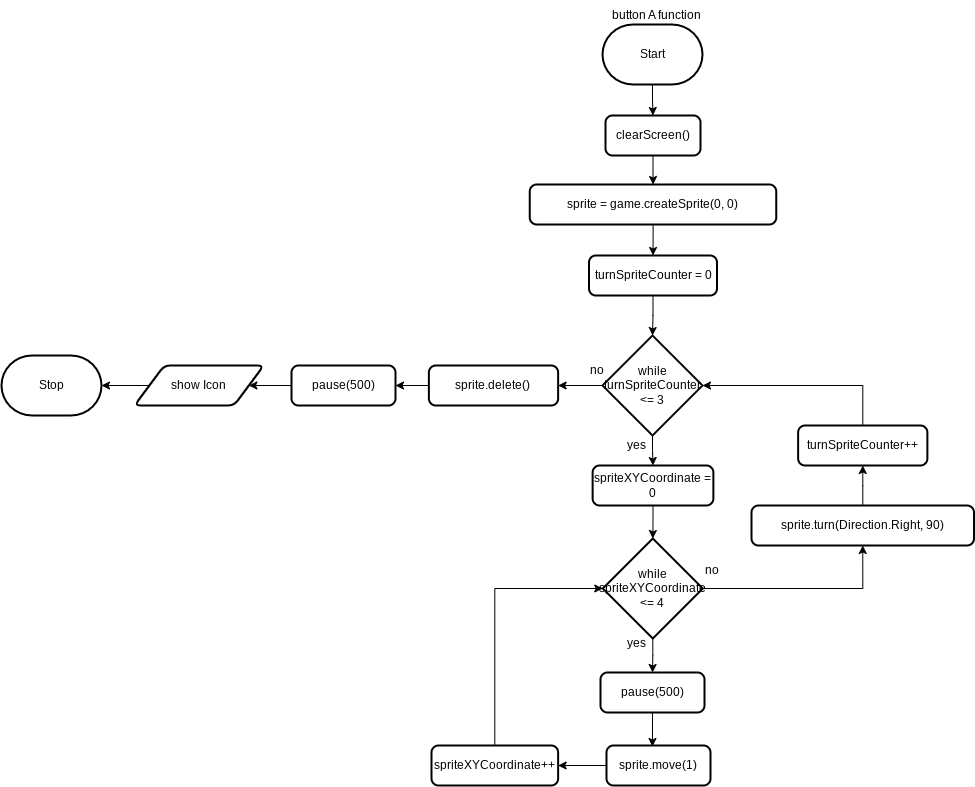

The diagram above was exported from draw.io. Its source (the exported page's mxGraphModel, read from the mxfile embedded in the PNG):
<mxGraphModel dx="1325" dy="394" grid="1" gridSize="10" guides="1" tooltips="1" connect="1" arrows="1" fold="1" page="1" pageScale="1" pageWidth="850" pageHeight="1100" math="0" shadow="0">
  <root>
    <mxCell id="0" />
    <mxCell id="1" parent="0" />
    <mxCell id="15" value="" style="edgeStyle=orthogonalEdgeStyle;html=1;rounded=0;" parent="1" source="2" target="5" edge="1">
      <mxGeometry relative="1" as="geometry" />
    </mxCell>
    <mxCell id="2" value="Start" style="strokeWidth=2;html=1;shape=mxgraph.flowchart.terminator;whiteSpace=wrap;" parent="1" vertex="1">
      <mxGeometry x="371" y="79" width="100" height="60" as="geometry" />
    </mxCell>
    <mxCell id="3" value="Stop" style="strokeWidth=2;html=1;shape=mxgraph.flowchart.terminator;whiteSpace=wrap;" parent="1" vertex="1">
      <mxGeometry x="-230" y="410" width="100" height="60" as="geometry" />
    </mxCell>
    <mxCell id="17" value="" style="edgeStyle=orthogonalEdgeStyle;rounded=0;html=1;" parent="1" source="5" target="6" edge="1">
      <mxGeometry relative="1" as="geometry" />
    </mxCell>
    <mxCell id="5" value="clearScreen()" style="rounded=1;whiteSpace=wrap;html=1;absoluteArcSize=1;arcSize=14;strokeWidth=2;" parent="1" vertex="1">
      <mxGeometry x="374" y="170" width="95" height="40" as="geometry" />
    </mxCell>
    <mxCell id="18" value="" style="edgeStyle=orthogonalEdgeStyle;rounded=0;html=1;" parent="1" source="6" target="7" edge="1">
      <mxGeometry relative="1" as="geometry" />
    </mxCell>
    <mxCell id="6" value="sprite = game.createSprite(0, 0)" style="rounded=1;whiteSpace=wrap;html=1;absoluteArcSize=1;arcSize=14;strokeWidth=2;" parent="1" vertex="1">
      <mxGeometry x="298.25" y="239" width="246.5" height="40" as="geometry" />
    </mxCell>
    <mxCell id="19" value="" style="edgeStyle=orthogonalEdgeStyle;rounded=0;html=1;" parent="1" source="7" target="8" edge="1">
      <mxGeometry relative="1" as="geometry" />
    </mxCell>
    <mxCell id="7" value="turnSpriteCounter = 0" style="rounded=1;whiteSpace=wrap;html=1;absoluteArcSize=1;arcSize=14;strokeWidth=2;" parent="1" vertex="1">
      <mxGeometry x="357.5" y="310" width="128" height="40" as="geometry" />
    </mxCell>
    <mxCell id="40" style="edgeStyle=orthogonalEdgeStyle;rounded=0;html=1;entryX=0.5;entryY=0;entryDx=0;entryDy=0;" parent="1" source="8" target="9" edge="1">
      <mxGeometry relative="1" as="geometry" />
    </mxCell>
    <mxCell id="49" style="edgeStyle=orthogonalEdgeStyle;rounded=0;html=1;entryX=1;entryY=0.5;entryDx=0;entryDy=0;" parent="1" source="8" target="26" edge="1">
      <mxGeometry relative="1" as="geometry" />
    </mxCell>
    <mxCell id="8" value="while&lt;br&gt;turnSpriteCounter&lt;br&gt;&amp;lt;= 3" style="strokeWidth=2;html=1;shape=mxgraph.flowchart.decision;whiteSpace=wrap;" parent="1" vertex="1">
      <mxGeometry x="371" y="390" width="100" height="100" as="geometry" />
    </mxCell>
    <mxCell id="38" value="" style="edgeStyle=orthogonalEdgeStyle;rounded=0;html=1;" parent="1" source="9" target="10" edge="1">
      <mxGeometry relative="1" as="geometry" />
    </mxCell>
    <mxCell id="9" value="spriteXYCoordinate = 0" style="rounded=1;whiteSpace=wrap;html=1;absoluteArcSize=1;arcSize=14;strokeWidth=2;" parent="1" vertex="1">
      <mxGeometry x="361.13" y="520" width="120.75" height="40" as="geometry" />
    </mxCell>
    <mxCell id="33" style="edgeStyle=orthogonalEdgeStyle;rounded=0;html=1;entryX=0.5;entryY=0;entryDx=0;entryDy=0;" parent="1" source="10" target="11" edge="1">
      <mxGeometry relative="1" as="geometry" />
    </mxCell>
    <mxCell id="44" style="edgeStyle=orthogonalEdgeStyle;rounded=0;html=1;entryX=0.5;entryY=1;entryDx=0;entryDy=0;" parent="1" source="10" target="24" edge="1">
      <mxGeometry relative="1" as="geometry" />
    </mxCell>
    <mxCell id="10" value="while&lt;br&gt;spriteXYCoordinate &amp;lt;= 4" style="strokeWidth=2;html=1;shape=mxgraph.flowchart.decision;whiteSpace=wrap;" parent="1" vertex="1">
      <mxGeometry x="371.25" y="593" width="100" height="100" as="geometry" />
    </mxCell>
    <mxCell id="34" style="edgeStyle=orthogonalEdgeStyle;rounded=0;html=1;entryX=0.442;entryY=0.025;entryDx=0;entryDy=0;entryPerimeter=0;" parent="1" source="11" target="12" edge="1">
      <mxGeometry relative="1" as="geometry" />
    </mxCell>
    <mxCell id="11" value="pause(500)" style="rounded=1;whiteSpace=wrap;html=1;absoluteArcSize=1;arcSize=14;strokeWidth=2;" parent="1" vertex="1">
      <mxGeometry x="369" y="727" width="104" height="40" as="geometry" />
    </mxCell>
    <mxCell id="35" style="edgeStyle=orthogonalEdgeStyle;rounded=0;html=1;entryX=1;entryY=0.5;entryDx=0;entryDy=0;" parent="1" source="12" target="13" edge="1">
      <mxGeometry relative="1" as="geometry" />
    </mxCell>
    <mxCell id="12" value="sprite.move(1)" style="rounded=1;whiteSpace=wrap;html=1;absoluteArcSize=1;arcSize=14;strokeWidth=2;" parent="1" vertex="1">
      <mxGeometry x="375" y="800" width="104" height="40" as="geometry" />
    </mxCell>
    <mxCell id="36" style="edgeStyle=orthogonalEdgeStyle;rounded=0;html=1;entryX=0;entryY=0.5;entryDx=0;entryDy=0;entryPerimeter=0;" parent="1" source="13" target="10" edge="1">
      <mxGeometry relative="1" as="geometry">
        <Array as="points">
          <mxPoint x="263" y="643" />
        </Array>
      </mxGeometry>
    </mxCell>
    <mxCell id="13" value="spriteXYCoordinate++" style="rounded=1;whiteSpace=wrap;html=1;absoluteArcSize=1;arcSize=14;strokeWidth=2;" parent="1" vertex="1">
      <mxGeometry x="200" y="800" width="126.63" height="40" as="geometry" />
    </mxCell>
    <mxCell id="46" style="edgeStyle=orthogonalEdgeStyle;rounded=0;html=1;entryX=0.5;entryY=1;entryDx=0;entryDy=0;" parent="1" source="24" target="25" edge="1">
      <mxGeometry relative="1" as="geometry" />
    </mxCell>
    <mxCell id="24" value="sprite.turn(Direction.Right, 90)" style="rounded=1;whiteSpace=wrap;html=1;absoluteArcSize=1;arcSize=14;strokeWidth=2;" parent="1" vertex="1">
      <mxGeometry x="520" y="560" width="222.5" height="40" as="geometry" />
    </mxCell>
    <mxCell id="47" style="edgeStyle=orthogonalEdgeStyle;rounded=0;html=1;entryX=1;entryY=0.5;entryDx=0;entryDy=0;entryPerimeter=0;" parent="1" source="25" target="8" edge="1">
      <mxGeometry relative="1" as="geometry">
        <Array as="points">
          <mxPoint x="631" y="440" />
        </Array>
      </mxGeometry>
    </mxCell>
    <mxCell id="25" value="turnSpriteCounter++" style="rounded=1;whiteSpace=wrap;html=1;absoluteArcSize=1;arcSize=14;strokeWidth=2;" parent="1" vertex="1">
      <mxGeometry x="566.63" y="480" width="129.25" height="40" as="geometry" />
    </mxCell>
    <mxCell id="50" style="edgeStyle=orthogonalEdgeStyle;rounded=0;html=1;entryX=1;entryY=0.5;entryDx=0;entryDy=0;" parent="1" source="26" target="29" edge="1">
      <mxGeometry relative="1" as="geometry" />
    </mxCell>
    <mxCell id="26" value="sprite.delete()" style="rounded=1;whiteSpace=wrap;html=1;absoluteArcSize=1;arcSize=14;strokeWidth=2;" parent="1" vertex="1">
      <mxGeometry x="197.38" y="420" width="129.25" height="40" as="geometry" />
    </mxCell>
    <mxCell id="52" value="" style="edgeStyle=orthogonalEdgeStyle;rounded=0;html=1;" parent="1" source="27" target="3" edge="1">
      <mxGeometry relative="1" as="geometry" />
    </mxCell>
    <mxCell id="27" value="show Icon" style="shape=parallelogram;html=1;strokeWidth=2;perimeter=parallelogramPerimeter;whiteSpace=wrap;rounded=1;arcSize=12;size=0.23;fontFamily=Helvetica;fontSize=12;fontColor=default;align=center;strokeColor=default;fillColor=default;" parent="1" vertex="1">
      <mxGeometry x="-97" y="420" width="129.25" height="40" as="geometry" />
    </mxCell>
    <mxCell id="51" style="edgeStyle=orthogonalEdgeStyle;rounded=0;html=1;entryX=1;entryY=0.5;entryDx=0;entryDy=0;" parent="1" source="29" target="27" edge="1">
      <mxGeometry relative="1" as="geometry" />
    </mxCell>
    <mxCell id="29" value="pause(500)" style="rounded=1;whiteSpace=wrap;html=1;absoluteArcSize=1;arcSize=14;strokeWidth=2;" parent="1" vertex="1">
      <mxGeometry x="60" y="420" width="104" height="40" as="geometry" />
    </mxCell>
    <mxCell id="30" value="button A function" style="text;html=1;align=center;verticalAlign=middle;resizable=0;points=[];autosize=1;strokeColor=none;fillColor=none;" parent="1" vertex="1">
      <mxGeometry x="370" y="55" width="110" height="30" as="geometry" />
    </mxCell>
    <mxCell id="37" value="yes" style="text;html=1;align=center;verticalAlign=middle;resizable=0;points=[];autosize=1;strokeColor=none;fillColor=none;" parent="1" vertex="1">
      <mxGeometry x="385" y="683" width="40" height="30" as="geometry" />
    </mxCell>
    <mxCell id="43" value="no" style="text;html=1;align=center;verticalAlign=middle;resizable=0;points=[];autosize=1;strokeColor=none;fillColor=none;" parent="1" vertex="1">
      <mxGeometry x="460" y="610" width="40" height="30" as="geometry" />
    </mxCell>
    <mxCell id="53" value="no" style="text;html=1;align=center;verticalAlign=middle;resizable=0;points=[];autosize=1;strokeColor=none;fillColor=none;" parent="1" vertex="1">
      <mxGeometry x="345" y="410" width="40" height="30" as="geometry" />
    </mxCell>
    <mxCell id="54" value="yes" style="text;html=1;align=center;verticalAlign=middle;resizable=0;points=[];autosize=1;strokeColor=none;fillColor=none;" parent="1" vertex="1">
      <mxGeometry x="385" y="485" width="40" height="30" as="geometry" />
    </mxCell>
  </root>
</mxGraphModel>